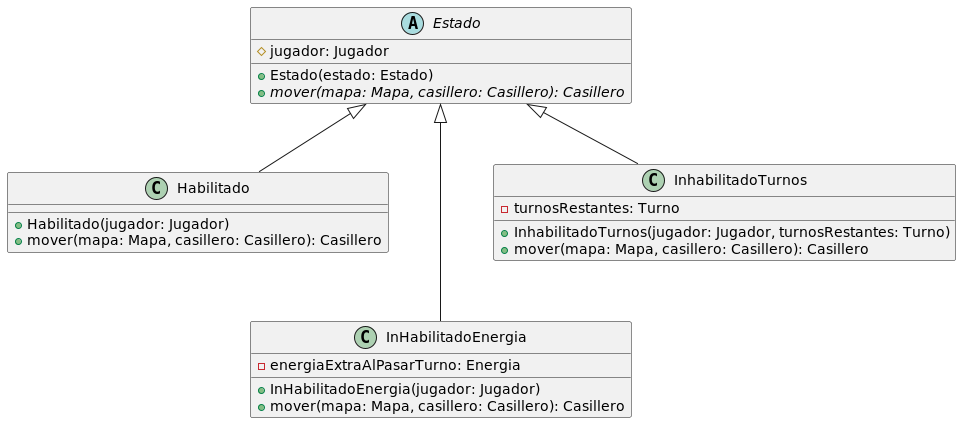

The diagram above was rendered by PlantUML. Its source (embedded in the PNG):
@startuml Estado

abstract class Estado{
    #jugador: Jugador
    +Estado(estado: Estado)
    +{abstract}mover(mapa: Mapa, casillero: Casillero): Casillero
}


class Habilitado{
    +Habilitado(jugador: Jugador)
    +mover(mapa: Mapa, casillero: Casillero): Casillero
}


class InHabilitadoEnergia{
    -energiaExtraAlPasarTurno: Energia
    +InHabilitadoEnergia(jugador: Jugador)
    +mover(mapa: Mapa, casillero: Casillero): Casillero
}


class InhabilitadoTurnos{
    -turnosRestantes: Turno
    +InhabilitadoTurnos(jugador: Jugador, turnosRestantes: Turno)
    +mover(mapa: Mapa, casillero: Casillero): Casillero
}


Estado <|-- Habilitado
Estado <|-- InhabilitadoTurnos
Estado <|--- InHabilitadoEnergia

@enduml